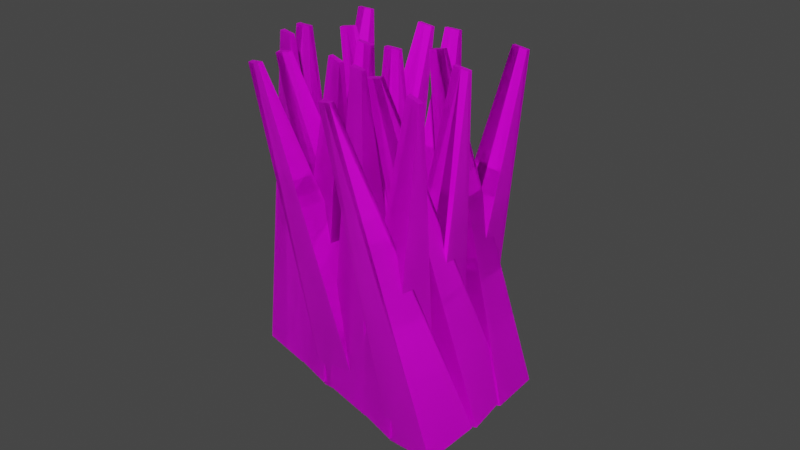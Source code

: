 # Source: Shrub1.blend  (saved by Blender 2.90.8; exported with 4.5.12 LTS)
import bpy
from mathutils import Matrix  # noqa: F401  (used for matrix-valued properties, if any)

bpy.ops.wm.read_factory_settings(use_empty=True)
scene = bpy.context.scene
scene.name = 'Scene'

# ---- collections
col_collection = bpy.data.collections.new('Collection'); scene.collection.children.link(col_collection)

# ---- images (referenced by path relative to the original .blend; pixels are not part of the script)
import os
ASSET_DIR = os.environ.get("B2B_ASSET_DIR", "")  # directory of the original .blend (textures are referenced by path, not embedded)
HERE = os.path.dirname(os.path.abspath(__file__))  # packed textures are extracted next to this script under _unpacked/

def load_image(name, relpath, width, height, colorspace="sRGB"):
    """Load a texture the original file referenced (path relative to the .blend, or extracted next to this script)."""
    p = next((c for c in (os.path.join(HERE, relpath), os.path.join(ASSET_DIR, relpath)) if relpath and os.path.exists(c)), "")
    if p:
        img = bpy.data.images.load(p, check_existing=True)
        img.name = name
    else:  # same state as the original file: an image datablock whose file is absent (Cycles renders it pink)
        img = bpy.data.images.new(name, width, height)
        img.source = "FILE"
        img.filepath = "//" + (relpath or name)
    img.colorspace_settings.name = colorspace
    return img
img_dead_shrub_png = load_image('Dead Shrub.png', 'Dead Shrub.png', 1024, 1024, 'sRGB')

# ---- materials (node trees are filled in below, after node groups)
mat_material = bpy.data.materials.new('Material')
mat_material.alpha_threshold = 0.0
mat_material.use_transparent_shadow = False
mat_material.line_color = (0.0, 0.0, 0.0, 1.0)

# ---- material node trees
mat_material.use_nodes = True; mat_material.node_tree.nodes.clear()
_N = mat_material.node_tree.nodes; _L = mat_material.node_tree.links
n0 = _N.new('ShaderNodeOutputMaterial'); n0.name = 'Material Output'; n0.location = (300, 300)
n1 = _N.new('ShaderNodeBsdfPrincipled'); n1.name = 'Principled BSDF'; n1.location = (10, 300)
n1.distribution = 'GGX'
n1.subsurface_method = 'BURLEY'
n1.inputs[2].default_value = 0.4
n1.inputs[3].default_value = 1.45
n1.inputs[27].default_value = (0.0, 0.0, 0.0, 1.0)
n1.inputs[28].default_value = 1.0
n2 = _N.new('ShaderNodeTexImage'); n2.name = 'Image Texture'; n2.location = (-421, 149)
n2.image = img_dead_shrub_png
_L.new(n1.outputs[0], n0.inputs[0])
_L.new(n2.outputs[0], n1.inputs[0])
n0.is_active_output = True

# ---- world
world_world = bpy.data.worlds.new('World'); scene.world = world_world
world_world.use_nodes = True; world_world.node_tree.nodes.clear()
_N = world_world.node_tree.nodes; _L = world_world.node_tree.links
n0 = _N.new('ShaderNodeOutputWorld'); n0.name = 'World Output'; n0.location = (300, 300)
n1 = _N.new('ShaderNodeBackground'); n1.name = 'Background'; n1.location = (10, 300)
n1.inputs[0].default_value = (0.05088, 0.05088, 0.05088, 1.0)
_L.new(n1.outputs[0], n0.inputs[0])
n0.is_active_output = True
world_world.color = (0.05088, 0.05088, 0.05088)
world_world.use_sun_shadow = False
world_world.sun_shadow_jitter_overblur = 0.0

# ---- meshes
me_cube_013 = bpy.data.meshes.new('Cube.013')
me_cube_013.from_pydata([(0.02044, 0.005897, 0.7885), (0.07267, 0.06912, -0.06912), (0.02044, -0.005897, 0.7885), (0.07267, -0.06912, -0.06912), (0.02044, 0.005897, 0.7885), (0.07267, 0.06912, -0.06912), (0.02044, -0.005897, 0.7885), (0.07267, -0.06912, -0.06912), (-0.02044, 0.005897, 0.7885), (-0.07267, 0.06912, -0.06912), (-0.02044, -0.005897, 0.7885), (-0.07267, -0.06912, -0.06912), (0.0, 0.06912, -0.06912), (0.0, -0.005897, 0.7885), (0.0, -0.06912, -0.06912), (0.0, 0.005897, 0.7885), (-0.02044, 0.005897, 0.7885), (-0.07267, 0.06912, -0.06912), (-0.02044, -0.005897, 0.7885), (-0.07267, -0.06912, -0.06912), (0.0, 0.06912, -0.06912), (0.0, -0.005897, 0.7885), (0.0, -0.06912, -0.06912), (0.0, 0.005897, 0.7885), (-0.2224, 0.1434, 0.7628), (-0.05367, 0.1706, -0.08165), (-0.22, 0.1319, 0.7638), (-0.02587, 0.03564, -0.07009), (-0.2224, 0.1434, 0.7628), (-0.05367, 0.1706, -0.08165), (-0.22, 0.1319, 0.7638), (-0.02587, 0.03564, -0.07009), (-0.2619, 0.1348, 0.7571), (-0.1943, 0.1399, -0.1017), (-0.2595, 0.1232, 0.7581), (-0.1665, 0.004938, -0.09018), (-0.124, 0.1552, -0.0917), (-0.2398, 0.1276, 0.761), (-0.09619, 0.02029, -0.08014), (-0.2421, 0.1391, 0.76), (-0.2619, 0.1348, 0.7571), (-0.1943, 0.1399, -0.1017), (-0.2595, 0.1232, 0.7581), (-0.1665, 0.004938, -0.09018), (-0.124, 0.1552, -0.0917), (-0.2398, 0.1276, 0.761), (-0.09619, 0.02029, -0.08014), (-0.2421, 0.1391, 0.76), (-0.03813, 0.183, 0.7821), (0.03933, 0.1902, -0.07599), (-0.03575, 0.1715, 0.783), (0.06713, 0.05529, -0.06443), (-0.03813, 0.183, 0.7821), (0.03933, 0.1902, -0.07599), (-0.03575, 0.1715, 0.783), (0.06713, 0.05529, -0.06443), (-0.07812, 0.1747, 0.7809), (-0.1029, 0.1605, -0.08023), (-0.07574, 0.1632, 0.7819), (-0.0751, 0.02562, -0.06866), (-0.03179, 0.1754, -0.07811), (-0.05575, 0.1673, 0.7824), (-0.003983, 0.04046, -0.06654), (-0.05812, 0.1788, 0.7815), (-0.07812, 0.1747, 0.7809), (-0.1029, 0.1605, -0.08023), (-0.07574, 0.1632, 0.7819), (-0.0751, 0.02562, -0.06866), (-0.03179, 0.1754, -0.07811), (-0.05575, 0.1673, 0.7824), (-0.003983, 0.04046, -0.06654), (-0.05812, 0.1788, 0.7815), (-0.1512, 0.03901, 0.7585), (0.1507, 0.2296, -0.0256), (-0.1479, 0.0277, 0.758), (0.1896, 0.09707, -0.0317), (-0.1512, 0.03901, 0.7585), (0.1507, 0.2296, -0.0256), (-0.1479, 0.0277, 0.758), (0.1896, 0.09707, -0.0317), (-0.1882, 0.0288, 0.7445), (0.0191, 0.1933, -0.07543), (-0.1849, 0.01749, 0.744), (0.05797, 0.06075, -0.08152), (0.08492, 0.2114, -0.05051), (-0.1664, 0.0226, 0.751), (0.1238, 0.07891, -0.05661), (-0.1697, 0.0339, 0.7515), (-0.1882, 0.0288, 0.7445), (0.0191, 0.1933, -0.07543), (-0.1849, 0.01749, 0.744), (0.05797, 0.06075, -0.08152), (0.08492, 0.2114, -0.05051), (-0.1664, 0.0226, 0.751), (0.1238, 0.07891, -0.05661), (-0.1697, 0.0339, 0.7515), (-0.4829, 0.08652, 0.7256), (-0.3142, 0.1137, -0.1189), (-0.4805, 0.07501, 0.7266), (-0.2864, -0.02123, -0.1073), (-0.4829, 0.08652, 0.7256), (-0.3142, 0.1137, -0.1189), (-0.4805, 0.07501, 0.7266), (-0.2864, -0.02123, -0.1073), (-0.5224, 0.07789, 0.7199), (-0.4548, 0.08298, -0.139), (-0.52, 0.06638, 0.7209), (-0.427, -0.05193, -0.1274), (-0.3845, 0.09833, -0.1289), (-0.5003, 0.07069, 0.7237), (-0.3567, -0.03658, -0.1174), (-0.5026, 0.0822, 0.7228), (-0.5224, 0.07789, 0.7199), (-0.4548, 0.08298, -0.139), (-0.52, 0.06638, 0.7209), (-0.427, -0.05193, -0.1274), (-0.3845, 0.09833, -0.1289), (-0.5003, 0.07069, 0.7237), (-0.3567, -0.03658, -0.1174), (-0.5026, 0.0822, 0.7228), (-0.2986, 0.1261, 0.7448), (-0.2212, 0.1333, -0.1132), (-0.2963, 0.1146, 0.7458), (-0.1934, -0.001579, -0.1016), (-0.2986, 0.1261, 0.7448), (-0.2212, 0.1333, -0.1132), (-0.2963, 0.1146, 0.7458), (-0.1934, -0.001579, -0.1016), (-0.3386, 0.1178, 0.7437), (-0.3634, 0.1037, -0.1174), (-0.3362, 0.1063, 0.7446), (-0.3356, -0.03125, -0.1059), (-0.2923, 0.1185, -0.1153), (-0.3162, 0.1105, 0.7452), (-0.2645, -0.01642, -0.1038), (-0.3186, 0.122, 0.7442), (-0.3386, 0.1178, 0.7437), (-0.3634, 0.1037, -0.1174), (-0.3362, 0.1063, 0.7446), (-0.3356, -0.03125, -0.1059), (-0.2923, 0.1185, -0.1153), (-0.3162, 0.1105, 0.7452), (-0.2645, -0.01642, -0.1038), (-0.3186, 0.122, 0.7442), (-0.4117, -0.01786, 0.7213), (-0.1098, 0.1727, -0.06282), (-0.4084, -0.02917, 0.7208), (-0.0709, 0.0402, -0.06891), (-0.4117, -0.01786, 0.7213), (-0.1098, 0.1727, -0.06282), (-0.4084, -0.02917, 0.7208), (-0.0709, 0.0402, -0.06891), (-0.4487, -0.02807, 0.7073), (-0.2414, 0.1364, -0.1126), (-0.4454, -0.03938, 0.7068), (-0.2025, 0.003881, -0.1187), (-0.1756, 0.1546, -0.08773), (-0.4269, -0.03427, 0.7138), (-0.1367, 0.02204, -0.09382), (-0.4302, -0.02297, 0.7143), (-0.4487, -0.02807, 0.7073), (-0.2414, 0.1364, -0.1126), (-0.4454, -0.03938, 0.7068), (-0.2025, 0.003881, -0.1187), (-0.1756, 0.1546, -0.08773), (-0.4269, -0.03427, 0.7138), (-0.1367, 0.02204, -0.09382), (-0.4302, -0.02297, 0.7143), (-0.2647, 0.355, 0.7355), (-0.07098, 0.2602, -0.09861), (-0.2626, 0.3437, 0.7382), (-0.04623, 0.1279, -0.06735), (-0.2647, 0.355, 0.7355), (-0.07098, 0.2602, -0.09861), (-0.2626, 0.3437, 0.7382), (-0.04623, 0.1279, -0.06735), (-0.3042, 0.3463, 0.7299), (-0.2116, 0.2292, -0.1186), (-0.3021, 0.335, 0.7326), (-0.1868, 0.09685, -0.08737), (-0.1413, 0.2447, -0.1086), (-0.2823, 0.3393, 0.7354), (-0.1165, 0.1124, -0.07736), (-0.2844, 0.3506, 0.7327), (-0.3042, 0.3463, 0.7299), (-0.2116, 0.2292, -0.1186), (-0.3021, 0.335, 0.7326), (-0.1868, 0.09685, -0.08737), (-0.1413, 0.2447, -0.1086), (-0.2823, 0.3393, 0.7354), (-0.1165, 0.1124, -0.07736), (-0.2844, 0.3506, 0.7327), (-0.08032, 0.394, 0.7549), (0.02219, 0.279, -0.09282), (-0.07821, 0.3827, 0.7575), (0.04693, 0.1466, -0.06156), (-0.08032, 0.394, 0.7549), (0.02219, 0.279, -0.09282), (-0.07821, 0.3827, 0.7575), (0.04693, 0.1466, -0.06156), (-0.1204, 0.3862, 0.7536), (-0.1204, 0.2513, -0.09734), (-0.1183, 0.3749, 0.7563), (-0.09568, 0.1189, -0.06608), (-0.04912, 0.2651, -0.09508), (-0.09826, 0.3788, 0.7569), (-0.02437, 0.1328, -0.06382), (-0.1004, 0.3901, 0.7542), (-0.1204, 0.3862, 0.7536), (-0.1204, 0.2513, -0.09734), (-0.1183, 0.3749, 0.7563), (-0.09568, 0.1189, -0.06608), (-0.04912, 0.2651, -0.09508), (-0.09826, 0.3788, 0.7569), (-0.02437, 0.1328, -0.06382), (-0.1004, 0.3901, 0.7542), (-0.1955, 0.2499, 0.7482), (0.1328, 0.3233, -0.04496), (-0.1924, 0.2386, 0.7494), (0.1692, 0.1907, -0.03116), (-0.1955, 0.2499, 0.7482), (0.1328, 0.3233, -0.04496), (-0.1924, 0.2386, 0.7494), (0.1692, 0.1907, -0.03116), (-0.2323, 0.2384, 0.7346), (0.002021, 0.2824, -0.09333), (-0.2292, 0.2271, 0.7358), (0.03839, 0.1498, -0.07953), (0.06743, 0.3029, -0.06914), (-0.2108, 0.2329, 0.7426), (0.1038, 0.1702, -0.05535), (-0.2139, 0.2442, 0.7414), (-0.2323, 0.2384, 0.7346), (0.002021, 0.2824, -0.09333), (-0.2292, 0.2271, 0.7358), (0.03839, 0.1498, -0.07953), (0.06743, 0.3029, -0.06914), (-0.2108, 0.2329, 0.7426), (0.1038, 0.1702, -0.05535), (-0.2139, 0.2442, 0.7414), (-0.5251, 0.2975, 0.6985), (-0.3314, 0.2028, -0.1357), (-0.523, 0.2862, 0.7011), (-0.3066, 0.07042, -0.1044), (-0.5251, 0.2975, 0.6985), (-0.3314, 0.2028, -0.1357), (-0.523, 0.2862, 0.7011), (-0.3066, 0.07042, -0.1044), (-0.5646, 0.2888, 0.6928), (-0.472, 0.1718, -0.1557), (-0.5625, 0.2775, 0.6955), (-0.4472, 0.03941, -0.1244), (-0.4017, 0.1873, -0.1457), (-0.5427, 0.2819, 0.6983), (-0.3769, 0.05492, -0.1144), (-0.5448, 0.2932, 0.6956), (-0.5646, 0.2888, 0.6928), (-0.472, 0.1718, -0.1557), (-0.5625, 0.2775, 0.6955), (-0.4472, 0.03941, -0.1244), (-0.4017, 0.1873, -0.1457), (-0.5427, 0.2819, 0.6983), (-0.3769, 0.05492, -0.1144), (-0.5448, 0.2932, 0.6956), (-0.3407, 0.3366, 0.7178), (-0.2382, 0.2216, -0.1299), (-0.3386, 0.3253, 0.7205), (-0.2135, 0.08921, -0.09864), (-0.3407, 0.3366, 0.7178), (-0.2382, 0.2216, -0.1299), (-0.3386, 0.3253, 0.7205), (-0.2135, 0.08921, -0.09864), (-0.3808, 0.3288, 0.7165), (-0.3808, 0.1938, -0.1344), (-0.3787, 0.3175, 0.7192), (-0.3561, 0.06148, -0.1032), (-0.3095, 0.2077, -0.1322), (-0.3587, 0.3214, 0.7198), (-0.2848, 0.07534, -0.1009), (-0.3608, 0.3327, 0.7171), (-0.3808, 0.3288, 0.7165), (-0.3808, 0.1938, -0.1344), (-0.3787, 0.3175, 0.7192), (-0.3561, 0.06148, -0.1032), (-0.3095, 0.2077, -0.1322), (-0.3587, 0.3214, 0.7198), (-0.2848, 0.07534, -0.1009), (-0.3608, 0.3327, 0.7171), (-0.4559, 0.1925, 0.7111), (-0.1275, 0.2659, -0.08204), (-0.4528, 0.1812, 0.7123), (-0.09118, 0.1332, -0.06824), (-0.4559, 0.1925, 0.7111), (-0.1275, 0.2659, -0.08204), (-0.4528, 0.1812, 0.7123), (-0.09118, 0.1332, -0.06824), (-0.4927, 0.181, 0.6975), (-0.2584, 0.225, -0.1304), (-0.4896, 0.1697, 0.6987), (-0.222, 0.09235, -0.1166), (-0.193, 0.2454, -0.1062), (-0.4712, 0.1754, 0.7055), (-0.1566, 0.1128, -0.09243), (-0.4743, 0.1867, 0.7043), (-0.4927, 0.181, 0.6975), (-0.2584, 0.225, -0.1304), (-0.4896, 0.1697, 0.6987), (-0.222, 0.09235, -0.1166), (-0.193, 0.2454, -0.1062), (-0.4712, 0.1754, 0.7055), (-0.1566, 0.1128, -0.09243), (-0.4743, 0.1867, 0.7043), (-0.1685, 0.005897, 0.7747), (-0.0225, 0.06912, -0.07202), (-0.1685, -0.005897, 0.7747), (-0.0225, -0.06912, -0.07202), (-0.1685, 0.005897, 0.7747), (-0.0225, 0.06912, -0.07202), (-0.1685, -0.005897, 0.7747), (-0.0225, -0.06912, -0.07202), (-0.2091, 0.005897, 0.7702), (-0.167, 0.06912, -0.08796), (-0.2091, -0.005897, 0.7702), (-0.167, -0.06912, -0.08796), (-0.09473, 0.06912, -0.07999), (-0.1888, -0.005897, 0.7725), (-0.09473, -0.06912, -0.07999), (-0.1888, 0.005897, 0.7725), (-0.2091, 0.005897, 0.7702), (-0.167, 0.06912, -0.08796), (-0.2091, -0.005897, 0.7702), (-0.167, -0.06912, -0.08796), (-0.09473, 0.06912, -0.07999), (-0.1888, -0.005897, 0.7725), (-0.09473, -0.06912, -0.07999), (-0.1888, 0.005897, 0.7725), (-0.1203, -0.1099, 0.7593), (0.1912, 0.08093, -0.02101), (-0.1194, -0.1216, 0.7578), (0.202, -0.05571, -0.03892), (-0.1203, -0.1099, 0.7593), (0.1912, 0.08093, -0.02101), (-0.1194, -0.1216, 0.7578), (0.202, -0.05571, -0.03892), (-0.159, -0.1113, 0.7462), (0.05353, 0.07613, -0.0674), (-0.1581, -0.1229, 0.7447), (0.06433, -0.06052, -0.08532), (0.1224, 0.07853, -0.04421), (-0.1387, -0.1223, 0.7512), (0.1332, -0.05811, -0.06212), (-0.1396, -0.1106, 0.7528), (-0.159, -0.1113, 0.7462), (0.05353, 0.07613, -0.0674), (-0.1581, -0.1229, 0.7447), (0.06433, -0.06052, -0.08532), (0.1224, 0.07853, -0.04421), (-0.1387, -0.1223, 0.7512), (0.1332, -0.05811, -0.06212), (-0.1396, -0.1106, 0.7528), (-0.4361, 0.005897, 0.7452), (-0.2901, 0.06912, -0.1015), (-0.4361, -0.005897, 0.7452), (-0.2901, -0.06912, -0.1015), (-0.4361, 0.005897, 0.7452), (-0.2901, 0.06912, -0.1015), (-0.4361, -0.005897, 0.7452), (-0.2901, -0.06912, -0.1015), (-0.4767, 0.005897, 0.7407), (-0.4346, 0.06912, -0.1175), (-0.4767, -0.005897, 0.7407), (-0.4346, -0.06912, -0.1175), (-0.3623, 0.06912, -0.1095), (-0.4564, -0.005897, 0.743), (-0.3623, -0.06912, -0.1095), (-0.4564, 0.005897, 0.743), (-0.4767, 0.005897, 0.7407), (-0.4346, 0.06912, -0.1175), (-0.4767, -0.005897, 0.7407), (-0.4346, -0.06912, -0.1175), (-0.3623, 0.06912, -0.1095), (-0.4564, -0.005897, 0.743), (-0.3623, -0.06912, -0.1095), (-0.4564, 0.005897, 0.743), (-0.2472, 0.005897, 0.759), (-0.1949, 0.06912, -0.09865), (-0.2472, -0.005897, 0.759), (-0.1949, -0.06912, -0.09865), (-0.2472, 0.005897, 0.759), (-0.1949, 0.06912, -0.09865), (-0.2472, -0.005897, 0.759), (-0.1949, -0.06912, -0.09865), (-0.288, 0.005897, 0.759), (-0.3403, 0.06912, -0.09865), (-0.288, -0.005897, 0.759), (-0.3403, -0.06912, -0.09865), (-0.2676, 0.06912, -0.09865), (-0.2676, -0.005897, 0.759), (-0.2676, -0.06912, -0.09865), (-0.2676, 0.005897, 0.759), (-0.288, 0.005897, 0.759), (-0.3403, 0.06912, -0.09865), (-0.288, -0.005897, 0.759), (-0.3403, -0.06912, -0.09865), (-0.2676, 0.06912, -0.09865), (-0.2676, -0.005897, 0.759), (-0.2676, -0.06912, -0.09865), (-0.2676, 0.005897, 0.759), (-0.3879, -0.1099, 0.7298), (-0.0764, 0.08093, -0.05054), (-0.3869, -0.1216, 0.7282), (-0.0656, -0.05571, -0.06845), (-0.3879, -0.1099, 0.7298), (-0.0764, 0.08093, -0.05054), (-0.3869, -0.1216, 0.7282), (-0.0656, -0.05571, -0.06845), (-0.4266, -0.1113, 0.7167), (-0.2141, 0.07613, -0.09693), (-0.4257, -0.1229, 0.7152), (-0.2033, -0.06052, -0.1148), (-0.1452, 0.07853, -0.07373), (-0.4063, -0.1223, 0.7217), (-0.1344, -0.05811, -0.09165), (-0.4072, -0.1106, 0.7232), (-0.4266, -0.1113, 0.7167), (-0.2141, 0.07613, -0.09693), (-0.4257, -0.1229, 0.7152), (-0.2033, -0.06052, -0.1148), (-0.1452, 0.07853, -0.07373), (-0.4063, -0.1223, 0.7217), (-0.1344, -0.05811, -0.09165), (-0.4072, -0.1106, 0.7232)], [], [(12, 1, 3, 14), (1, 0, 2, 3), (12, 15, 0, 1), (0, 15, 13, 2), (3, 2, 13, 14), (20, 5, 7, 22), (5, 4, 6, 7), (20, 23, 4, 5), (4, 23, 21, 6), (7, 6, 21, 22), (12, 14, 11, 9), (9, 11, 10, 8), (12, 9, 8, 15), (8, 10, 13, 15), (11, 14, 13, 10), (20, 22, 19, 17), (17, 19, 18, 16), (20, 17, 16, 23), (16, 18, 21, 23), (19, 22, 21, 18), (36, 25, 27, 38), (25, 24, 26, 27), (36, 39, 24, 25), (24, 39, 37, 26), (27, 26, 37, 38), (44, 29, 31, 46), (29, 28, 30, 31), (44, 47, 28, 29), (28, 47, 45, 30), (31, 30, 45, 46), (36, 38, 35, 33), (33, 35, 34, 32), (36, 33, 32, 39), (32, 34, 37, 39), (35, 38, 37, 34), (44, 46, 43, 41), (41, 43, 42, 40), (44, 41, 40, 47), (40, 42, 45, 47), (43, 46, 45, 42), (60, 49, 51, 62), (49, 48, 50, 51), (60, 63, 48, 49), (48, 63, 61, 50), (51, 50, 61, 62), (68, 53, 55, 70), (53, 52, 54, 55), (68, 71, 52, 53), (52, 71, 69, 54), (55, 54, 69, 70), (60, 62, 59, 57), (57, 59, 58, 56), (60, 57, 56, 63), (56, 58, 61, 63), (59, 62, 61, 58), (68, 70, 67, 65), (65, 67, 66, 64), (68, 65, 64, 71), (64, 66, 69, 71), (67, 70, 69, 66), (84, 73, 75, 86), (73, 72, 74, 75), (84, 87, 72, 73), (72, 87, 85, 74), (75, 74, 85, 86), (92, 77, 79, 94), (77, 76, 78, 79), (92, 95, 76, 77), (76, 95, 93, 78), (79, 78, 93, 94), (84, 86, 83, 81), (81, 83, 82, 80), (84, 81, 80, 87), (80, 82, 85, 87), (83, 86, 85, 82), (92, 94, 91, 89), (89, 91, 90, 88), (92, 89, 88, 95), (88, 90, 93, 95), (91, 94, 93, 90), (108, 97, 99, 110), (97, 96, 98, 99), (108, 111, 96, 97), (96, 111, 109, 98), (99, 98, 109, 110), (116, 101, 103, 118), (101, 100, 102, 103), (116, 119, 100, 101), (100, 119, 117, 102), (103, 102, 117, 118), (108, 110, 107, 105), (105, 107, 106, 104), (108, 105, 104, 111), (104, 106, 109, 111), (107, 110, 109, 106), (116, 118, 115, 113), (113, 115, 114, 112), (116, 113, 112, 119), (112, 114, 117, 119), (115, 118, 117, 114), (132, 121, 123, 134), (121, 120, 122, 123), (132, 135, 120, 121), (120, 135, 133, 122), (123, 122, 133, 134), (140, 125, 127, 142), (125, 124, 126, 127), (140, 143, 124, 125), (124, 143, 141, 126), (127, 126, 141, 142), (132, 134, 131, 129), (129, 131, 130, 128), (132, 129, 128, 135), (128, 130, 133, 135), (131, 134, 133, 130), (140, 142, 139, 137), (137, 139, 138, 136), (140, 137, 136, 143), (136, 138, 141, 143), (139, 142, 141, 138), (156, 145, 147, 158), (145, 144, 146, 147), (156, 159, 144, 145), (144, 159, 157, 146), (147, 146, 157, 158), (164, 149, 151, 166), (149, 148, 150, 151), (164, 167, 148, 149), (148, 167, 165, 150), (151, 150, 165, 166), (156, 158, 155, 153), (153, 155, 154, 152), (156, 153, 152, 159), (152, 154, 157, 159), (155, 158, 157, 154), (164, 166, 163, 161), (161, 163, 162, 160), (164, 161, 160, 167), (160, 162, 165, 167), (163, 166, 165, 162), (180, 169, 171, 182), (169, 168, 170, 171), (180, 183, 168, 169), (168, 183, 181, 170), (171, 170, 181, 182), (188, 173, 175, 190), (173, 172, 174, 175), (188, 191, 172, 173), (172, 191, 189, 174), (175, 174, 189, 190), (180, 182, 179, 177), (177, 179, 178, 176), (180, 177, 176, 183), (176, 178, 181, 183), (179, 182, 181, 178), (188, 190, 187, 185), (185, 187, 186, 184), (188, 185, 184, 191), (184, 186, 189, 191), (187, 190, 189, 186), (204, 193, 195, 206), (193, 192, 194, 195), (204, 207, 192, 193), (192, 207, 205, 194), (195, 194, 205, 206), (212, 197, 199, 214), (197, 196, 198, 199), (212, 215, 196, 197), (196, 215, 213, 198), (199, 198, 213, 214), (204, 206, 203, 201), (201, 203, 202, 200), (204, 201, 200, 207), (200, 202, 205, 207), (203, 206, 205, 202), (212, 214, 211, 209), (209, 211, 210, 208), (212, 209, 208, 215), (208, 210, 213, 215), (211, 214, 213, 210), (228, 217, 219, 230), (217, 216, 218, 219), (228, 231, 216, 217), (216, 231, 229, 218), (219, 218, 229, 230), (236, 221, 223, 238), (221, 220, 222, 223), (236, 239, 220, 221), (220, 239, 237, 222), (223, 222, 237, 238), (228, 230, 227, 225), (225, 227, 226, 224), (228, 225, 224, 231), (224, 226, 229, 231), (227, 230, 229, 226), (236, 238, 235, 233), (233, 235, 234, 232), (236, 233, 232, 239), (232, 234, 237, 239), (235, 238, 237, 234), (252, 241, 243, 254), (241, 240, 242, 243), (252, 255, 240, 241), (240, 255, 253, 242), (243, 242, 253, 254), (260, 245, 247, 262), (245, 244, 246, 247), (260, 263, 244, 245), (244, 263, 261, 246), (247, 246, 261, 262), (252, 254, 251, 249), (249, 251, 250, 248), (252, 249, 248, 255), (248, 250, 253, 255), (251, 254, 253, 250), (260, 262, 259, 257), (257, 259, 258, 256), (260, 257, 256, 263), (256, 258, 261, 263), (259, 262, 261, 258), (276, 265, 267, 278), (265, 264, 266, 267), (276, 279, 264, 265), (264, 279, 277, 266), (267, 266, 277, 278), (284, 269, 271, 286), (269, 268, 270, 271), (284, 287, 268, 269), (268, 287, 285, 270), (271, 270, 285, 286), (276, 278, 275, 273), (273, 275, 274, 272), (276, 273, 272, 279), (272, 274, 277, 279), (275, 278, 277, 274), (284, 286, 283, 281), (281, 283, 282, 280), (284, 281, 280, 287), (280, 282, 285, 287), (283, 286, 285, 282), (300, 289, 291, 302), (289, 288, 290, 291), (300, 303, 288, 289), (288, 303, 301, 290), (291, 290, 301, 302), (308, 293, 295, 310), (293, 292, 294, 295), (308, 311, 292, 293), (292, 311, 309, 294), (295, 294, 309, 310), (300, 302, 299, 297), (297, 299, 298, 296), (300, 297, 296, 303), (296, 298, 301, 303), (299, 302, 301, 298), (308, 310, 307, 305), (305, 307, 306, 304), (308, 305, 304, 311), (304, 306, 309, 311), (307, 310, 309, 306), (324, 313, 315, 326), (313, 312, 314, 315), (324, 327, 312, 313), (312, 327, 325, 314), (315, 314, 325, 326), (332, 317, 319, 334), (317, 316, 318, 319), (332, 335, 316, 317), (316, 335, 333, 318), (319, 318, 333, 334), (324, 326, 323, 321), (321, 323, 322, 320), (324, 321, 320, 327), (320, 322, 325, 327), (323, 326, 325, 322), (332, 334, 331, 329), (329, 331, 330, 328), (332, 329, 328, 335), (328, 330, 333, 335), (331, 334, 333, 330), (348, 337, 339, 350), (337, 336, 338, 339), (348, 351, 336, 337), (336, 351, 349, 338), (339, 338, 349, 350), (356, 341, 343, 358), (341, 340, 342, 343), (356, 359, 340, 341), (340, 359, 357, 342), (343, 342, 357, 358), (348, 350, 347, 345), (345, 347, 346, 344), (348, 345, 344, 351), (344, 346, 349, 351), (347, 350, 349, 346), (356, 358, 355, 353), (353, 355, 354, 352), (356, 353, 352, 359), (352, 354, 357, 359), (355, 358, 357, 354), (372, 361, 363, 374), (361, 360, 362, 363), (372, 375, 360, 361), (360, 375, 373, 362), (363, 362, 373, 374), (380, 365, 367, 382), (365, 364, 366, 367), (380, 383, 364, 365), (364, 383, 381, 366), (367, 366, 381, 382), (372, 374, 371, 369), (369, 371, 370, 368), (372, 369, 368, 375), (368, 370, 373, 375), (371, 374, 373, 370), (380, 382, 379, 377), (377, 379, 378, 376), (380, 377, 376, 383), (376, 378, 381, 383), (379, 382, 381, 378), (396, 385, 387, 398), (385, 384, 386, 387), (396, 399, 384, 385), (384, 399, 397, 386), (387, 386, 397, 398), (404, 389, 391, 406), (389, 388, 390, 391), (404, 407, 388, 389), (388, 407, 405, 390), (391, 390, 405, 406), (396, 398, 395, 393), (393, 395, 394, 392), (396, 393, 392, 399), (392, 394, 397, 399), (395, 398, 397, 394), (404, 406, 403, 401), (401, 403, 402, 400), (404, 401, 400, 407), (400, 402, 405, 407), (403, 406, 405, 402), (420, 409, 411, 422), (409, 408, 410, 411), (420, 423, 408, 409), (408, 423, 421, 410), (411, 410, 421, 422), (428, 413, 415, 430), (413, 412, 414, 415), (428, 431, 412, 413), (412, 431, 429, 414), (415, 414, 429, 430), (420, 422, 419, 417), (417, 419, 418, 416), (420, 417, 416, 423), (416, 418, 421, 423), (419, 422, 421, 418), (428, 430, 427, 425), (425, 427, 426, 424), (428, 425, 424, 431), (424, 426, 429, 431), (427, 430, 429, 426)])
_uv = me_cube_013.uv_layers.new(name='UVMap')
_uv.uv.foreach_set('vector', [0.81, 0.4545, 0.81, 0.4545, 0.81, 0.4545, 0.81, 0.4545, 0.81, 0.4545, 0.81, 0.4545, 0.81, 0.4545, 0.81, 0.4545, 0.81, 0.4545, 0.81, 0.4545, 0.81, 0.4545, 0.81, 0.4545, 0.81, 0.4545, 0.81, 0.4545, 0.81, 0.4545, 0.81, 0.4545, 0.81, 0.4545, 0.81, 0.4545, 0.81, 0.4545, 0.81, 0.4545, 0.81, 0.4545, 0.81, 0.4545, 0.81, 0.4545, 0.81, 0.4545, 0.81, 0.4545, 0.81, 0.4545, 0.81, 0.4545, 0.81, 0.4545, 0.81, 0.4545, 0.81, 0.4545, 0.81, 0.4545, 0.81, 0.4545, 0.81, 0.4545, 0.81, 0.4545, 0.81, 0.4545, 0.81, 0.4545, 0.81, 0.4545, 0.81, 0.4545, 0.81, 0.4545, 0.81, 0.4545, 0.81, 0.4545, 0.81, 0.4545, 0.81, 0.4545, 0.81, 0.4545, 0.81, 0.4545, 0.81, 0.4545, 0.81, 0.4545, 0.81, 0.4545, 0.81, 0.4545, 0.81, 0.4545, 0.81, 0.4545, 0.81, 0.4545, 0.81, 0.4545, 0.81, 0.4545, 0.81, 0.4545, 0.81, 0.4545, 0.81, 0.4545, 0.81, 0.4545, 0.81, 0.4545, 0.81, 0.4545, 0.81, 0.4545, 0.81, 0.4545, 0.81, 0.4545, 0.81, 0.4545, 0.81, 0.4545, 0.81, 0.4545, 0.81, 0.4545, 0.81, 0.4545, 0.81, 0.4545, 0.81, 0.4545, 0.81, 0.4545, 0.81, 0.4545, 0.81, 0.4545, 0.81, 0.4545, 0.81, 0.4545, 0.81, 0.4545, 0.81, 0.4545, 0.81, 0.4545, 0.81, 0.4545, 0.81, 0.4545, 0.81, 0.4545, 0.81, 0.4545, 0.81, 0.4545, 0.81, 0.4545, 0.81, 0.4545, 0.81, 0.4545, 0.81, 0.4545, 0.81, 0.4545, 0.81, 0.4545, 0.81, 0.4545, 0.81, 0.4545, 0.81, 0.4545, 0.81, 0.4545, 0.81, 0.4545, 0.81, 0.4545, 0.81, 0.4545, 0.81, 0.4545, 0.81, 0.4545, 0.81, 0.4545, 0.81, 0.4545, 0.81, 0.4545, 0.81, 0.4545, 0.81, 0.4545, 0.81, 0.4545, 0.81, 0.4545, 0.81, 0.4545, 0.81, 0.4545, 0.81, 0.4545, 0.81, 0.4545, 0.81, 0.4545, 0.81, 0.4545, 0.81, 0.4545, 0.81, 0.4545, 0.81, 0.4545, 0.81, 0.4545, 0.81, 0.4545, 0.81, 0.4545, 0.81, 0.4545, 0.81, 0.4545, 0.81, 0.4545, 0.81, 0.4545, 0.81, 0.4545, 0.81, 0.4545, 0.81, 0.4545, 0.81, 0.4545, 0.81, 0.4545, 0.81, 0.4545, 0.81, 0.4545, 0.81, 0.4545, 0.81, 0.4545, 0.81, 0.4545, 0.81, 0.4545, 0.81, 0.4545, 0.81, 0.4545, 0.81, 0.4545, 0.81, 0.4545, 0.81, 0.4545, 0.81, 0.4545, 0.81, 0.4545, 0.81, 0.4545, 0.81, 0.4545, 0.81, 0.4545, 0.81, 0.4545, 0.81, 0.4545, 0.81, 0.4545, 0.81, 0.4545, 0.81, 0.4545, 0.81, 0.4545, 0.81, 0.4545, 0.81, 0.4545, 0.81, 0.4545, 0.81, 0.4545, 0.81, 0.4545, 0.81, 0.4545, 0.81, 0.4545, 0.81, 0.4545, 0.81, 0.4545, 0.81, 0.4545, 0.81, 0.4545, 0.81, 0.4545, 0.81, 0.4545, 0.81, 0.4545, 0.81, 0.4545, 0.81, 0.4545, 0.81, 0.4545, 0.81, 0.4545, 0.81, 0.4545, 0.81, 0.4545, 0.81, 0.4545, 0.81, 0.4545, 0.81, 0.4545, 0.81, 0.4545, 0.81, 0.4545, 0.81, 0.4545, 0.81, 0.4545, 0.81, 0.4545, 0.81, 0.4545, 0.81, 0.4545, 0.81, 0.4545, 0.81, 0.4545, 0.81, 0.4545, 0.81, 0.4545, 0.81, 0.4545, 0.81, 0.4545, 0.81, 0.4545, 0.81, 0.4545, 0.81, 0.4545, 0.81, 0.4545, 0.81, 0.4545, 0.81, 0.4545, 0.81, 0.4545, 0.81, 0.4545, 0.81, 0.4545, 0.81, 0.4545, 0.81, 0.4545, 0.81, 0.4545, 0.81, 0.4545, 0.81, 0.4545, 0.81, 0.4545, 0.81, 0.4545, 0.81, 0.4545, 0.81, 0.4545, 0.81, 0.4545, 0.81, 0.4545, 0.81, 0.4545, 0.81, 0.4545, 0.81, 0.4545, 0.81, 0.4545, 0.81, 0.4545, 0.81, 0.4545, 0.81, 0.4545, 0.81, 0.4545, 0.81, 0.4545, 0.81, 0.4545, 0.81, 0.4545, 0.81, 0.4545, 0.81, 0.4545, 0.81, 0.4545, 0.81, 0.4545, 0.81, 0.4545, 0.81, 0.4545, 0.81, 0.4545, 0.81, 0.4545, 0.81, 0.4545, 0.81, 0.4545, 0.81, 0.4545, 0.81, 0.4545, 0.81, 0.4545, 0.81, 0.4545, 0.81, 0.4545, 0.81, 0.4545, 0.81, 0.4545, 0.81, 0.4545, 0.81, 0.4545, 0.81, 0.4545, 0.81, 0.4545, 0.81, 0.4545, 0.81, 0.4545, 0.81, 0.4545, 0.81, 0.4545, 0.81, 0.4545, 0.81, 0.4545, 0.81, 0.4545, 0.81, 0.4545, 0.81, 0.4545, 0.81, 0.4545, 0.81, 0.4545, 0.81, 0.4545, 0.81, 0.4545, 0.81, 0.4545, 0.81, 0.4545, 0.81, 0.4545, 0.81, 0.4545, 0.81, 0.4545, 0.81, 0.4545, 0.81, 0.4545, 0.81, 0.4545, 0.81, 0.4545, 0.81, 0.4545, 0.81, 0.4545, 0.81, 0.4545, 0.81, 0.4545, 0.81, 0.4545, 0.81, 0.4545, 0.81, 0.4545, 0.81, 0.4545, 0.81, 0.4545, 0.81, 0.4545, 0.81, 0.4545, 0.81, 0.4545, 0.81, 0.4545, 0.81, 0.4545, 0.81, 0.4545, 0.81, 0.4545, 0.81, 0.4545, 0.81, 0.4545, 0.81, 0.4545, 0.81, 0.4545, 0.81, 0.4545, 0.81, 0.4545, 0.81, 0.4545, 0.81, 0.4545, 0.81, 0.4545, 0.81, 0.4545, 0.81, 0.4545, 0.81, 0.4545, 0.81, 0.4545, 0.81, 0.4545, 0.81, 0.4545, 0.81, 0.4545, 0.81, 0.4545, 0.81, 0.4545, 0.81, 0.4545, 0.81, 0.4545, 0.81, 0.4545, 0.81, 0.4545, 0.81, 0.4545, 0.81, 0.4545, 0.81, 0.4545, 0.81, 0.4545, 0.81, 0.4545, 0.81, 0.4545, 0.81, 0.4545, 0.81, 0.4545, 0.81, 0.4545, 0.81, 0.4545, 0.81, 0.4545, 0.81, 0.4545, 0.81, 0.4545, 0.81, 0.4545, 0.81, 0.4545, 0.81, 0.4545, 0.81, 0.4545, 0.81, 0.4545, 0.81, 0.4545, 0.81, 0.4545, 0.81, 0.4545, 0.81, 0.4545, 0.81, 0.4545, 0.81, 0.4545, 0.81, 0.4545, 0.81, 0.4545, 0.81, 0.4545, 0.81, 0.4545, 0.81, 0.4545, 0.81, 0.4545, 0.81, 0.4545, 0.81, 0.4545, 0.81, 0.4545, 0.81, 0.4545, 0.81, 0.4545, 0.81, 0.4545, 0.81, 0.4545, 0.81, 0.4545, 0.81, 0.4545, 0.81, 0.4545, 0.81, 0.4545, 0.81, 0.4545, 0.81, 0.4545, 0.81, 0.4545, 0.81, 0.4545, 0.81, 0.4545, 0.81, 0.4545, 0.81, 0.4545, 0.81, 0.4545, 0.81, 0.4545, 0.81, 0.4545, 0.81, 0.4545, 0.81, 0.4545, 0.81, 0.4545, 0.81, 0.4545, 0.81, 0.4545, 0.81, 0.4545, 0.81, 0.4545, 0.81, 0.4545, 0.81, 0.4545, 0.81, 0.4545, 0.81, 0.4545, 0.81, 0.4545, 0.81, 0.4545, 0.81, 0.4545, 0.81, 0.4545, 0.81, 0.4545, 0.81, 0.4545, 0.81, 0.4545, 0.81, 0.4545, 0.81, 0.4545, 0.81, 0.4545, 0.81, 0.4545, 0.81, 0.4545, 0.81, 0.4545, 0.81, 0.4545, 0.81, 0.4545, 0.81, 0.4545, 0.81, 0.4545, 0.81, 0.4545, 0.81, 0.4545, 0.81, 0.4545, 0.81, 0.4545, 0.81, 0.4545, 0.81, 0.4545, 0.81, 0.4545, 0.81, 0.4545, 0.81, 0.4545, 0.81, 0.4545, 0.81, 0.4545, 0.81, 0.4545, 0.81, 0.4545, 0.81, 0.4545, 0.81, 0.4545, 0.81, 0.4545, 0.81, 0.4545, 0.81, 0.4545, 0.81, 0.4545, 0.81, 0.4545, 0.81, 0.4545, 0.81, 0.4545, 0.81, 0.4545, 0.81, 0.4545, 0.81, 0.4545, 0.81, 0.4545, 0.81, 0.4545, 0.81, 0.4545, 0.81, 0.4545, 0.81, 0.4545, 0.81, 0.4545, 0.81, 0.4545, 0.81, 0.4545, 0.81, 0.4545, 0.81, 0.4545, 0.81, 0.4545, 0.81, 0.4545, 0.81, 0.4545, 0.81, 0.4545, 0.81, 0.4545, 0.81, 0.4545, 0.81, 0.4545, 0.81, 0.4545, 0.81, 0.4545, 0.81, 0.4545, 0.81, 0.4545, 0.81, 0.4545, 0.81, 0.4545, 0.81, 0.4545, 0.81, 0.4545, 0.81, 0.4545, 0.81, 0.4545, 0.81, 0.4545, 0.81, 0.4545, 0.81, 0.4545, 0.81, 0.4545, 0.81, 0.4545, 0.81, 0.4545, 0.81, 0.4545, 0.81, 0.4545, 0.81, 0.4545, 0.81, 0.4545, 0.81, 0.4545, 0.81, 0.4545, 0.81, 0.4545, 0.81, 0.4545, 0.81, 0.4545, 0.81, 0.4545, 0.81, 0.4545, 0.81, 0.4545, 0.81, 0.4545, 0.81, 0.4545, 0.81, 0.4545, 0.81, 0.4545, 0.81, 0.4545, 0.81, 0.4545, 0.81, 0.4545, 0.81, 0.4545, 0.81, 0.4545, 0.81, 0.4545, 0.81, 0.4545, 0.81, 0.4545, 0.81, 0.4545, 0.81, 0.4545, 0.81, 0.4545, 0.81, 0.4545, 0.81, 0.4545, 0.81, 0.4545, 0.81, 0.4545, 0.81, 0.4545, 0.81, 0.4545, 0.81, 0.4545, 0.81, 0.4545, 0.81, 0.4545, 0.81, 0.4545, 0.81, 0.4545, 0.81, 0.4545, 0.81, 0.4545, 0.81, 0.4545, 0.81, 0.4545, 0.81, 0.4545, 0.81, 0.4545, 0.81, 0.4545, 0.81, 0.4545, 0.81, 0.4545, 0.81, 0.4545, 0.81, 0.4545, 0.81, 0.4545, 0.81, 0.4545, 0.81, 0.4545, 0.81, 0.4545, 0.81, 0.4545, 0.81, 0.4545, 0.81, 0.4545, 0.81, 0.4545, 0.81, 0.4545, 0.81, 0.4545, 0.81, 0.4545, 0.81, 0.4545, 0.81, 0.4545, 0.81, 0.4545, 0.81, 0.4545, 0.81, 0.4545, 0.81, 0.4545, 0.81, 0.4545, 0.81, 0.4545, 0.81, 0.4545, 0.81, 0.4545, 0.81, 0.4545, 0.81, 0.4545, 0.81, 0.4545, 0.81, 0.4545, 0.81, 0.4545, 0.81, 0.4545, 0.81, 0.4545, 0.81, 0.4545, 0.81, 0.4545, 0.81, 0.4545, 0.81, 0.4545, 0.81, 0.4545, 0.81, 0.4545, 0.81, 0.4545, 0.81, 0.4545, 0.81, 0.4545, 0.81, 0.4545, 0.81, 0.4545, 0.81, 0.4545, 0.81, 0.4545, 0.81, 0.4545, 0.81, 0.4545, 0.81, 0.4545, 0.81, 0.4545, 0.81, 0.4545, 0.81, 0.4545, 0.81, 0.4545, 0.81, 0.4545, 0.81, 0.4545, 0.81, 0.4545, 0.81, 0.4545, 0.81, 0.4545, 0.81, 0.4545, 0.81, 0.4545, 0.81, 0.4545, 0.81, 0.4545, 0.81, 0.4545, 0.81, 0.4545, 0.81, 0.4545, 0.81, 0.4545, 0.81, 0.4545, 0.81, 0.4545, 0.81, 0.4545, 0.81, 0.4545, 0.81, 0.4545, 0.81, 0.4545, 0.81, 0.4545, 0.81, 0.4545, 0.81, 0.4545, 0.81, 0.4545, 0.81, 0.4545, 0.81, 0.4545, 0.81, 0.4545, 0.81, 0.4545, 0.81, 0.4545, 0.81, 0.4545, 0.81, 0.4545, 0.81, 0.4545, 0.81, 0.4545, 0.81, 0.4545, 0.81, 0.4545, 0.81, 0.4545, 0.81, 0.4545, 0.81, 0.4545, 0.81, 0.4545, 0.81, 0.4545, 0.81, 0.4545, 0.81, 0.4545, 0.81, 0.4545, 0.81, 0.4545, 0.81, 0.4545, 0.81, 0.4545, 0.81, 0.4545, 0.81, 0.4545, 0.81, 0.4545, 0.81, 0.4545, 0.81, 0.4545, 0.81, 0.4545, 0.81, 0.4545, 0.81, 0.4545, 0.81, 0.4545, 0.81, 0.4545, 0.81, 0.4545, 0.81, 0.4545, 0.81, 0.4545, 0.81, 0.4545, 0.81, 0.4545, 0.81, 0.4545, 0.81, 0.4545, 0.81, 0.4545, 0.81, 0.4545, 0.81, 0.4545, 0.81, 0.4545, 0.81, 0.4545, 0.81, 0.4545, 0.81, 0.4545, 0.81, 0.4545, 0.81, 0.4545, 0.81, 0.4545, 0.81, 0.4545, 0.81, 0.4545, 0.81, 0.4545, 0.81, 0.4545, 0.81, 0.4545, 0.81, 0.4545, 0.81, 0.4545, 0.81, 0.4545, 0.81, 0.4545, 0.81, 0.4545, 0.81, 0.4545, 0.81, 0.4545, 0.81, 0.4545, 0.81, 0.4545, 0.81, 0.4545, 0.81, 0.4545, 0.81, 0.4545, 0.81, 0.4545, 0.81, 0.4545, 0.81, 0.4545, 0.81, 0.4545, 0.81, 0.4545, 0.81, 0.4545, 0.81, 0.4545, 0.81, 0.4545, 0.81, 0.4545, 0.81, 0.4545, 0.81, 0.4545, 0.81, 0.4545, 0.81, 0.4545, 0.81, 0.4545, 0.81, 0.4545, 0.81, 0.4545, 0.81, 0.4545, 0.81, 0.4545, 0.81, 0.4545, 0.81, 0.4545, 0.81, 0.4545, 0.81, 0.4545, 0.81, 0.4545, 0.81, 0.4545, 0.81, 0.4545, 0.81, 0.4545, 0.81, 0.4545, 0.81, 0.4545, 0.81, 0.4545, 0.81, 0.4545, 0.81, 0.4545, 0.81, 0.4545, 0.81, 0.4545, 0.81, 0.4545, 0.81, 0.4545, 0.81, 0.4545, 0.81, 0.4545, 0.81, 0.4545, 0.81, 0.4545, 0.81, 0.4545, 0.81, 0.4545, 0.81, 0.4545, 0.81, 0.4545, 0.81, 0.4545, 0.81, 0.4545, 0.81, 0.4545, 0.81, 0.4545, 0.81, 0.4545, 0.81, 0.4545, 0.81, 0.4545, 0.81, 0.4545, 0.81, 0.4545, 0.81, 0.4545, 0.81, 0.4545, 0.81, 0.4545, 0.81, 0.4545, 0.81, 0.4545, 0.81, 0.4545, 0.81, 0.4545, 0.81, 0.4545, 0.81, 0.4545, 0.81, 0.4545, 0.81, 0.4545, 0.81, 0.4545, 0.81, 0.4545, 0.81, 0.4545, 0.81, 0.4545, 0.81, 0.4545, 0.81, 0.4545, 0.81, 0.4545, 0.81, 0.4545, 0.81, 0.4545, 0.81, 0.4545, 0.81, 0.4545, 0.81, 0.4545, 0.81, 0.4545, 0.81, 0.4545, 0.81, 0.4545, 0.81, 0.4545, 0.81, 0.4545, 0.81, 0.4545, 0.81, 0.4545, 0.81, 0.4545, 0.81, 0.4545, 0.81, 0.4545, 0.81, 0.4545, 0.81, 0.4545, 0.81, 0.4545, 0.81, 0.4545, 0.81, 0.4545, 0.81, 0.4545, 0.81, 0.4545, 0.81, 0.4545, 0.81, 0.4545, 0.81, 0.4545, 0.81, 0.4545, 0.81, 0.4545, 0.81, 0.4545, 0.81, 0.4545, 0.81, 0.4545, 0.81, 0.4545, 0.81, 0.4545, 0.81, 0.4545, 0.81, 0.4545, 0.81, 0.4545, 0.81, 0.4545, 0.81, 0.4545, 0.81, 0.4545, 0.81, 0.4545, 0.81, 0.4545, 0.81, 0.4545, 0.81, 0.4545, 0.81, 0.4545, 0.81, 0.4545, 0.81, 0.4545, 0.81, 0.4545, 0.81, 0.4545, 0.81, 0.4545, 0.81, 0.4545, 0.81, 0.4545, 0.81, 0.4545, 0.81, 0.4545, 0.81, 0.4545, 0.81, 0.4545, 0.81, 0.4545, 0.81, 0.4545, 0.81, 0.4545, 0.81, 0.4545, 0.81, 0.4545, 0.81, 0.4545, 0.81, 0.4545, 0.81, 0.4545, 0.81, 0.4545, 0.81, 0.4545, 0.81, 0.4545, 0.81, 0.4545, 0.81, 0.4545, 0.81, 0.4545, 0.81, 0.4545, 0.81, 0.4545, 0.81, 0.4545, 0.81, 0.4545, 0.81, 0.4545, 0.81, 0.4545, 0.81, 0.4545, 0.81, 0.4545, 0.81, 0.4545, 0.81, 0.4545, 0.81, 0.4545, 0.81, 0.4545, 0.81, 0.4545, 0.81, 0.4545, 0.81, 0.4545, 0.81, 0.4545, 0.81, 0.4545, 0.81, 0.4545, 0.81, 0.4545, 0.81, 0.4545, 0.81, 0.4545, 0.81, 0.4545, 0.81, 0.4545, 0.81, 0.4545, 0.81, 0.4545, 0.81, 0.4545, 0.81, 0.4545, 0.81, 0.4545, 0.81, 0.4545, 0.81, 0.4545, 0.81, 0.4545, 0.81, 0.4545, 0.81, 0.4545, 0.81, 0.4545, 0.81, 0.4545, 0.81, 0.4545, 0.81, 0.4545, 0.81, 0.4545, 0.81, 0.4545, 0.81, 0.4545, 0.81, 0.4545, 0.81, 0.4545, 0.81, 0.4545, 0.81, 0.4545, 0.81, 0.4545, 0.81, 0.4545, 0.81, 0.4545, 0.81, 0.4545, 0.81, 0.4545, 0.81, 0.4545, 0.81, 0.4545, 0.81, 0.4545, 0.81, 0.4545, 0.81, 0.4545, 0.81, 0.4545, 0.81, 0.4545, 0.81, 0.4545, 0.81, 0.4545, 0.81, 0.4545, 0.81, 0.4545, 0.81, 0.4545, 0.81, 0.4545, 0.81, 0.4545, 0.81, 0.4545, 0.81, 0.4545, 0.81, 0.4545, 0.81, 0.4545, 0.81, 0.4545, 0.81, 0.4545, 0.81, 0.4545, 0.81, 0.4545, 0.81, 0.4545, 0.81, 0.4545, 0.81, 0.4545, 0.81, 0.4545, 0.81, 0.4545, 0.81, 0.4545, 0.81, 0.4545, 0.81, 0.4545, 0.81, 0.4545, 0.81, 0.4545, 0.81, 0.4545, 0.81, 0.4545, 0.81, 0.4545, 0.81, 0.4545, 0.81, 0.4545, 0.81, 0.4545, 0.81, 0.4545, 0.81, 0.4545, 0.81, 0.4545, 0.81, 0.4545, 0.81, 0.4545, 0.81, 0.4545, 0.81, 0.4545, 0.81, 0.4545, 0.81, 0.4545, 0.81, 0.4545, 0.81, 0.4545, 0.81, 0.4545, 0.81, 0.4545, 0.81, 0.4545, 0.81, 0.4545, 0.81, 0.4545, 0.81, 0.4545, 0.81, 0.4545, 0.81, 0.4545, 0.81, 0.4545, 0.81, 0.4545, 0.81, 0.4545, 0.81, 0.4545, 0.81, 0.4545, 0.81, 0.4545, 0.81, 0.4545, 0.81, 0.4545, 0.81, 0.4545, 0.81, 0.4545, 0.81, 0.4545, 0.81, 0.4545, 0.81, 0.4545, 0.81, 0.4545, 0.81, 0.4545, 0.81, 0.4545, 0.81, 0.4545, 0.81, 0.4545, 0.81, 0.4545, 0.81, 0.4545, 0.81, 0.4545, 0.81, 0.4545, 0.81, 0.4545, 0.81, 0.4545, 0.81, 0.4545, 0.81, 0.4545, 0.81, 0.4545, 0.81, 0.4545, 0.81, 0.4545, 0.81, 0.4545, 0.81, 0.4545, 0.81, 0.4545, 0.81, 0.4545, 0.81, 0.4545, 0.81, 0.4545, 0.81, 0.4545, 0.81, 0.4545, 0.81, 0.4545, 0.81, 0.4545, 0.81, 0.4545, 0.81, 0.4545, 0.81, 0.4545, 0.81, 0.4545, 0.81, 0.4545, 0.81, 0.4545, 0.81, 0.4545, 0.81, 0.4545, 0.81, 0.4545, 0.81, 0.4545, 0.81, 0.4545, 0.81, 0.4545, 0.81, 0.4545, 0.81, 0.4545, 0.81, 0.4545, 0.81, 0.4545, 0.81, 0.4545, 0.81, 0.4545, 0.81, 0.4545, 0.81, 0.4545, 0.81, 0.4545, 0.81, 0.4545, 0.81, 0.4545, 0.81, 0.4545, 0.81, 0.4545, 0.81, 0.4545, 0.81, 0.4545, 0.81, 0.4545, 0.81, 0.4545, 0.81, 0.4545, 0.81, 0.4545, 0.81, 0.4545, 0.81, 0.4545, 0.81, 0.4545, 0.81, 0.4545, 0.81, 0.4545, 0.81, 0.4545, 0.81, 0.4545, 0.81, 0.4545, 0.81, 0.4545, 0.81, 0.4545, 0.81, 0.4545, 0.81, 0.4545, 0.81, 0.4545, 0.81, 0.4545, 0.81, 0.4545, 0.81, 0.4545, 0.81, 0.4545, 0.81, 0.4545, 0.81, 0.4545, 0.81, 0.4545, 0.81, 0.4545, 0.81, 0.4545, 0.81, 0.4545, 0.81, 0.4545, 0.81, 0.4545, 0.81, 0.4545, 0.81, 0.4545, 0.81, 0.4545, 0.81, 0.4545, 0.81, 0.4545, 0.81, 0.4545, 0.81, 0.4545, 0.81, 0.4545, 0.81, 0.4545, 0.81, 0.4545, 0.81, 0.4545, 0.81, 0.4545, 0.81, 0.4545, 0.81, 0.4545, 0.81, 0.4545, 0.81, 0.4545, 0.81, 0.4545, 0.81, 0.4545, 0.81, 0.4545, 0.81, 0.4545, 0.81, 0.4545, 0.81, 0.4545, 0.81, 0.4545, 0.81, 0.4545, 0.81, 0.4545, 0.81, 0.4545, 0.81, 0.4545, 0.81, 0.4545, 0.81, 0.4545, 0.81, 0.4545, 0.81, 0.4545, 0.81, 0.4545, 0.81, 0.4545, 0.81, 0.4545, 0.81, 0.4545, 0.81, 0.4545, 0.81, 0.4545, 0.81, 0.4545, 0.81, 0.4545, 0.81, 0.4545, 0.81, 0.4545, 0.81, 0.4545, 0.81, 0.4545, 0.81, 0.4545, 0.81, 0.4545, 0.81, 0.4545, 0.81, 0.4545, 0.81, 0.4545, 0.81, 0.4545, 0.81, 0.4545, 0.81, 0.4545, 0.81, 0.4545, 0.81, 0.4545, 0.81, 0.4545, 0.81, 0.4545, 0.81, 0.4545, 0.81, 0.4545, 0.81, 0.4545, 0.81, 0.4545, 0.81, 0.4545, 0.81, 0.4545, 0.81, 0.4545, 0.81, 0.4545, 0.81, 0.4545, 0.81, 0.4545, 0.81, 0.4545, 0.81, 0.4545, 0.81, 0.4545, 0.81, 0.4545, 0.81, 0.4545, 0.81, 0.4545, 0.81, 0.4545, 0.81, 0.4545, 0.81, 0.4545, 0.81, 0.4545, 0.81, 0.4545, 0.81, 0.4545, 0.81, 0.4545, 0.81, 0.4545, 0.81, 0.4545, 0.81, 0.4545, 0.81, 0.4545, 0.81, 0.4545, 0.81, 0.4545, 0.81, 0.4545, 0.81, 0.4545, 0.81, 0.4545, 0.81, 0.4545, 0.81, 0.4545, 0.81, 0.4545, 0.81, 0.4545, 0.81, 0.4545, 0.81, 0.4545, 0.81, 0.4545, 0.81, 0.4545, 0.81, 0.4545, 0.81, 0.4545, 0.81, 0.4545, 0.81, 0.4545, 0.81, 0.4545, 0.81, 0.4545, 0.81, 0.4545, 0.81, 0.4545, 0.81, 0.4545, 0.81, 0.4545, 0.81, 0.4545, 0.81, 0.4545, 0.81, 0.4545, 0.81, 0.4545, 0.81, 0.4545, 0.81, 0.4545, 0.81, 0.4545, 0.81, 0.4545, 0.81, 0.4545, 0.81, 0.4545, 0.81, 0.4545, 0.81, 0.4545, 0.81, 0.4545, 0.81, 0.4545, 0.81, 0.4545, 0.81, 0.4545, 0.81, 0.4545, 0.81, 0.4545, 0.81, 0.4545, 0.81, 0.4545, 0.81, 0.4545, 0.81, 0.4545, 0.81, 0.4545, 0.81, 0.4545, 0.81, 0.4545, 0.81, 0.4545, 0.81, 0.4545, 0.81, 0.4545, 0.81, 0.4545, 0.81, 0.4545, 0.81, 0.4545, 0.81, 0.4545, 0.81, 0.4545, 0.81, 0.4545, 0.81, 0.4545, 0.81, 0.4545, 0.81, 0.4545, 0.81, 0.4545, 0.81, 0.4545, 0.81, 0.4545, 0.81, 0.4545, 0.81, 0.4545, 0.81, 0.4545, 0.81, 0.4545, 0.81, 0.4545, 0.81, 0.4545, 0.81, 0.4545, 0.81, 0.4545, 0.81, 0.4545, 0.81, 0.4545, 0.81, 0.4545, 0.81, 0.4545, 0.81, 0.4545, 0.81, 0.4545, 0.81, 0.4545, 0.81, 0.4545, 0.81, 0.4545, 0.81, 0.4545, 0.81, 0.4545, 0.81, 0.4545, 0.81, 0.4545, 0.81, 0.4545, 0.81, 0.4545, 0.81, 0.4545, 0.81, 0.4545, 0.81, 0.4545, 0.81, 0.4545, 0.81, 0.4545, 0.81, 0.4545, 0.81, 0.4545, 0.81, 0.4545, 0.81, 0.4545, 0.81, 0.4545, 0.81, 0.4545, 0.81, 0.4545, 0.81, 0.4545, 0.81, 0.4545, 0.81, 0.4545, 0.81, 0.4545, 0.81, 0.4545, 0.81, 0.4545, 0.81, 0.4545, 0.81, 0.4545, 0.81, 0.4545, 0.81, 0.4545, 0.81, 0.4545, 0.81, 0.4545, 0.81, 0.4545, 0.81, 0.4545, 0.81, 0.4545, 0.81, 0.4545, 0.81, 0.4545, 0.81, 0.4545, 0.81, 0.4545, 0.81, 0.4545, 0.81, 0.4545, 0.81, 0.4545, 0.81, 0.4545, 0.81, 0.4545, 0.81, 0.4545, 0.81, 0.4545, 0.81, 0.4545, 0.81, 0.4545, 0.81, 0.4545, 0.81, 0.4545, 0.81, 0.4545, 0.81, 0.4545, 0.81, 0.4545, 0.81, 0.4545, 0.81, 0.4545, 0.81, 0.4545, 0.81, 0.4545, 0.81, 0.4545, 0.81, 0.4545, 0.81, 0.4545, 0.81, 0.4545, 0.81, 0.4545, 0.81, 0.4545, 0.81, 0.4545, 0.81, 0.4545, 0.81, 0.4545, 0.81, 0.4545, 0.81, 0.4545, 0.81, 0.4545, 0.81, 0.4545, 0.81, 0.4545, 0.81, 0.4545, 0.81, 0.4545, 0.81, 0.4545, 0.81, 0.4545, 0.81, 0.4545, 0.81, 0.4545, 0.81, 0.4545, 0.81, 0.4545, 0.81, 0.4545, 0.81, 0.4545, 0.81, 0.4545, 0.81, 0.4545, 0.81, 0.4545, 0.81, 0.4545, 0.81, 0.4545, 0.81, 0.4545, 0.81, 0.4545, 0.81, 0.4545, 0.81, 0.4545, 0.81, 0.4545, 0.81, 0.4545, 0.81, 0.4545, 0.81, 0.4545, 0.81, 0.4545, 0.81, 0.4545, 0.81, 0.4545, 0.81, 0.4545, 0.81, 0.4545, 0.81, 0.4545, 0.81, 0.4545, 0.81, 0.4545, 0.81, 0.4545, 0.81, 0.4545, 0.81, 0.4545, 0.81, 0.4545, 0.81, 0.4545, 0.81, 0.4545, 0.81, 0.4545, 0.81, 0.4545, 0.81, 0.4545, 0.81, 0.4545, 0.81, 0.4545, 0.81, 0.4545, 0.81, 0.4545, 0.81, 0.4545, 0.81, 0.4545, 0.81, 0.4545, 0.81, 0.4545, 0.81, 0.4545, 0.81, 0.4545, 0.81, 0.4545, 0.81, 0.4545, 0.81, 0.4545, 0.81, 0.4545, 0.81, 0.4545, 0.81, 0.4545, 0.81, 0.4545, 0.81, 0.4545, 0.81, 0.4545, 0.81, 0.4545, 0.81, 0.4545, 0.81, 0.4545, 0.81, 0.4545, 0.81, 0.4545, 0.81, 0.4545, 0.81, 0.4545, 0.81, 0.4545, 0.81, 0.4545, 0.81, 0.4545, 0.81, 0.4545, 0.81, 0.4545, 0.81, 0.4545, 0.81, 0.4545, 0.81, 0.4545, 0.81, 0.4545, 0.81, 0.4545, 0.81, 0.4545, 0.81, 0.4545, 0.81, 0.4545, 0.81, 0.4545, 0.81, 0.4545, 0.81, 0.4545, 0.81, 0.4545, 0.81, 0.4545, 0.81, 0.4545, 0.81, 0.4545, 0.81, 0.4545, 0.81, 0.4545, 0.81, 0.4545, 0.81, 0.4545, 0.81, 0.4545, 0.81, 0.4545, 0.81, 0.4545, 0.81, 0.4545, 0.81, 0.4545, 0.81, 0.4545, 0.81, 0.4545, 0.81, 0.4545, 0.81, 0.4545, 0.81, 0.4545, 0.81, 0.4545, 0.81, 0.4545, 0.81, 0.4545, 0.81, 0.4545, 0.81, 0.4545, 0.81, 0.4545, 0.81, 0.4545, 0.81, 0.4545, 0.81, 0.4545, 0.81, 0.4545, 0.81, 0.4545, 0.81, 0.4545, 0.81, 0.4545, 0.81, 0.4545, 0.81, 0.4545, 0.81, 0.4545, 0.81, 0.4545, 0.81, 0.4545, 0.81, 0.4545, 0.81, 0.4545, 0.81, 0.4545, 0.81, 0.4545, 0.81, 0.4545, 0.81, 0.4545, 0.81, 0.4545, 0.81, 0.4545, 0.81, 0.4545, 0.81, 0.4545, 0.81, 0.4545, 0.81, 0.4545, 0.81, 0.4545, 0.81, 0.4545, 0.81, 0.4545, 0.81, 0.4545, 0.81, 0.4545, 0.81, 0.4545, 0.81, 0.4545, 0.81, 0.4545, 0.81, 0.4545, 0.81, 0.4545, 0.81, 0.4545, 0.81, 0.4545, 0.81, 0.4545, 0.81, 0.4545, 0.81, 0.4545, 0.81, 0.4545, 0.81, 0.4545, 0.81, 0.4545, 0.81, 0.4545, 0.81, 0.4545, 0.81, 0.4545, 0.81, 0.4545, 0.81, 0.4545, 0.81, 0.4545, 0.81, 0.4545, 0.81, 0.4545, 0.81, 0.4545, 0.81, 0.4545, 0.81, 0.4545, 0.81, 0.4545, 0.81, 0.4545, 0.81, 0.4545, 0.81, 0.4545, 0.81, 0.4545, 0.81, 0.4545, 0.81, 0.4545, 0.81, 0.4545, 0.81, 0.4545, 0.81, 0.4545, 0.81, 0.4545, 0.81, 0.4545, 0.81, 0.4545, 0.81, 0.4545, 0.81, 0.4545, 0.81, 0.4545, 0.81, 0.4545, 0.81, 0.4545, 0.81, 0.4545, 0.81, 0.4545, 0.81, 0.4545, 0.81, 0.4545, 0.81, 0.4545, 0.81, 0.4545, 0.81, 0.4545, 0.81, 0.4545, 0.81, 0.4545, 0.81, 0.4545, 0.81, 0.4545, 0.81, 0.4545, 0.81, 0.4545, 0.81, 0.4545, 0.81, 0.4545, 0.81, 0.4545, 0.81, 0.4545, 0.81, 0.4545, 0.81, 0.4545, 0.81, 0.4545, 0.81, 0.4545, 0.81, 0.4545, 0.81, 0.4545, 0.81, 0.4545, 0.81, 0.4545, 0.81, 0.4545, 0.81, 0.4545, 0.81, 0.4545, 0.81, 0.4545, 0.81, 0.4545, 0.81, 0.4545, 0.81, 0.4545, 0.81, 0.4545, 0.81, 0.4545, 0.81, 0.4545, 0.81, 0.4545, 0.81, 0.4545, 0.81, 0.4545, 0.81, 0.4545, 0.81, 0.4545, 0.81, 0.4545, 0.81, 0.4545, 0.81, 0.4545, 0.81, 0.4545, 0.81, 0.4545, 0.81, 0.4545, 0.81, 0.4545, 0.81, 0.4545, 0.81, 0.4545, 0.81, 0.4545, 0.81, 0.4545, 0.81, 0.4545, 0.81, 0.4545, 0.81, 0.4545, 0.81, 0.4545, 0.81, 0.4545, 0.81, 0.4545, 0.81, 0.4545, 0.81, 0.4545, 0.81, 0.4545, 0.81, 0.4545, 0.81, 0.4545, 0.81, 0.4545, 0.81, 0.4545, 0.81, 0.4545, 0.81, 0.4545, 0.81, 0.4545, 0.81, 0.4545, 0.81, 0.4545, 0.81, 0.4545, 0.81, 0.4545, 0.81, 0.4545, 0.81, 0.4545, 0.81, 0.4545])
me_cube_013.materials.append(mat_material)
me_cube_013.use_remesh_preserve_volume = False
me_cube_013.use_remesh_preserve_attributes = False
me_cube_013.use_mirror_vertex_groups = False
me_cube_013.update()

# ---- objects
ob_cube_013 = bpy.data.objects.new('Cube.013', me_cube_013)

# ---- transforms, parenting, visibility, modifiers, constraints
ob_cube_013.location = (0.09986, -0.115, -0.005787)
ob_cube_013.rotation_euler = (0.05379, 0.1532, -0.2049)
ob_cube_013.lock_rotations_4d = False
ob_cube_013.empty_display_type = 'ARROWS'
ob_cube_013.lineart.crease_threshold = 0.0

# ---- collection membership
col_collection.objects.link(ob_cube_013)

# ---- scene / render settings (as saved in the file)
scene.frame_start = 1; scene.frame_end = 250; scene.frame_set(1)
scene.render.engine = 'BLENDER_EEVEE_NEXT'
scene.cycles.use_denoising = False
scene.cycles.samples = 128
scene.cycles.sampling_pattern = 'TABULATED_SOBOL'
scene.cycles.use_adaptive_sampling = False
scene.cycles.use_light_tree = False
scene.view_settings.view_transform = 'Filmic'
bpy.context.view_layer.update()

# ---- added for rendering (the .blend has no active camera and no usable light): camera, sun
cam_auto = bpy.data.cameras.new('AutoCamera')
cam_auto.lens = 50.0
cam_auto.sensor_width = 36.0
cam_auto.clip_end = 1000.0
ob_auto_camera = bpy.data.objects.new('AutoCamera', cam_auto)
scene.collection.objects.link(ob_auto_camera)
ob_auto_camera.location = (1.50747, -1.7855, 1.54987)
ob_auto_camera.rotation_euler = (1.09748, -7.21219e-08, 0.694738)
scene.camera = ob_auto_camera
light_auto_sun = bpy.data.lights.new('AutoSun', 'SUN')
light_auto_sun.energy = 3.0
light_auto_sun.angle = 0.0523599
ob_auto_sun = bpy.data.objects.new('AutoSun', light_auto_sun)
scene.collection.objects.link(ob_auto_sun)
ob_auto_sun.rotation_euler = (0.872665, 0.174533, 0.523599)
bpy.context.view_layer.update()
